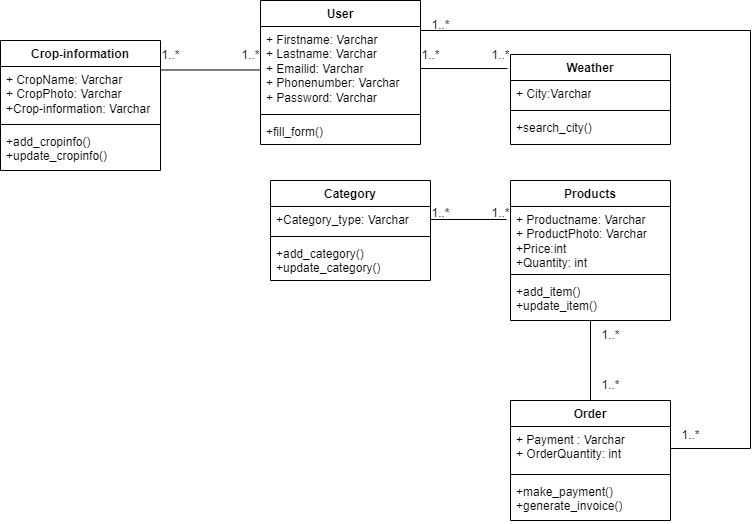

The diagram above was exported from draw.io. Its source (the exported page's mxGraphModel, read from the mxfile embedded in the PNG):
<mxGraphModel dx="1114" dy="600" grid="1" gridSize="10" guides="1" tooltips="1" connect="1" arrows="1" fold="1" page="1" pageScale="1" pageWidth="850" pageHeight="1100" math="0" shadow="0">
  <root>
    <mxCell id="0" />
    <mxCell id="1" parent="0" />
    <mxCell id="wC4WWZB-N5io9VJjnPNF-32" style="edgeStyle=orthogonalEdgeStyle;rounded=0;orthogonalLoop=1;jettySize=auto;html=1;exitX=1;exitY=0;exitDx=0;exitDy=0;entryX=1;entryY=0.5;entryDx=0;entryDy=0;endArrow=none;endFill=0;" parent="1" source="wC4WWZB-N5io9VJjnPNF-1" target="wC4WWZB-N5io9VJjnPNF-28" edge="1">
      <mxGeometry relative="1" as="geometry">
        <Array as="points">
          <mxPoint x="460" y="80" />
          <mxPoint x="790" y="80" />
          <mxPoint x="790" y="498" />
        </Array>
      </mxGeometry>
    </mxCell>
    <mxCell id="wC4WWZB-N5io9VJjnPNF-1" value="User" style="swimlane;fontStyle=1;align=center;verticalAlign=top;childLayout=stackLayout;horizontal=1;startSize=26;horizontalStack=0;resizeParent=1;resizeParentMax=0;resizeLast=0;collapsible=1;marginBottom=0;whiteSpace=wrap;html=1;" parent="1" vertex="1">
      <mxGeometry x="300" y="50" width="160" height="144" as="geometry" />
    </mxCell>
    <mxCell id="wC4WWZB-N5io9VJjnPNF-2" value="+ Firstname: Varchar&lt;br&gt;+ Lastname: Varchar&lt;br&gt;+ Emailid: Varchar&lt;br&gt;+ Phonenumber: Varchar&lt;br&gt;+ Password: Varchar&lt;br&gt;&lt;br&gt;&lt;br&gt;&amp;nbsp;" style="text;strokeColor=none;fillColor=none;align=left;verticalAlign=top;spacingLeft=4;spacingRight=4;overflow=hidden;rotatable=0;points=[[0,0.5],[1,0.5]];portConstraint=eastwest;whiteSpace=wrap;html=1;" parent="wC4WWZB-N5io9VJjnPNF-1" vertex="1">
      <mxGeometry y="26" width="160" height="84" as="geometry" />
    </mxCell>
    <mxCell id="wC4WWZB-N5io9VJjnPNF-3" value="" style="line;strokeWidth=1;fillColor=none;align=left;verticalAlign=middle;spacingTop=-1;spacingLeft=3;spacingRight=3;rotatable=0;labelPosition=right;points=[];portConstraint=eastwest;strokeColor=inherit;" parent="wC4WWZB-N5io9VJjnPNF-1" vertex="1">
      <mxGeometry y="110" width="160" height="8" as="geometry" />
    </mxCell>
    <mxCell id="wC4WWZB-N5io9VJjnPNF-4" value="+fill_form()" style="text;strokeColor=none;fillColor=none;align=left;verticalAlign=top;spacingLeft=4;spacingRight=4;overflow=hidden;rotatable=0;points=[[0,0.5],[1,0.5]];portConstraint=eastwest;whiteSpace=wrap;html=1;" parent="wC4WWZB-N5io9VJjnPNF-1" vertex="1">
      <mxGeometry y="118" width="160" height="26" as="geometry" />
    </mxCell>
    <mxCell id="wC4WWZB-N5io9VJjnPNF-5" value="Category" style="swimlane;fontStyle=1;align=center;verticalAlign=top;childLayout=stackLayout;horizontal=1;startSize=26;horizontalStack=0;resizeParent=1;resizeParentMax=0;resizeLast=0;collapsible=1;marginBottom=0;whiteSpace=wrap;html=1;" parent="1" vertex="1">
      <mxGeometry x="310" y="230" width="160" height="100" as="geometry" />
    </mxCell>
    <mxCell id="wC4WWZB-N5io9VJjnPNF-6" value="+Category_type: Varchar" style="text;strokeColor=none;fillColor=none;align=left;verticalAlign=top;spacingLeft=4;spacingRight=4;overflow=hidden;rotatable=0;points=[[0,0.5],[1,0.5]];portConstraint=eastwest;whiteSpace=wrap;html=1;" parent="wC4WWZB-N5io9VJjnPNF-5" vertex="1">
      <mxGeometry y="26" width="160" height="26" as="geometry" />
    </mxCell>
    <mxCell id="wC4WWZB-N5io9VJjnPNF-7" value="" style="line;strokeWidth=1;fillColor=none;align=left;verticalAlign=middle;spacingTop=-1;spacingLeft=3;spacingRight=3;rotatable=0;labelPosition=right;points=[];portConstraint=eastwest;strokeColor=inherit;" parent="wC4WWZB-N5io9VJjnPNF-5" vertex="1">
      <mxGeometry y="52" width="160" height="8" as="geometry" />
    </mxCell>
    <mxCell id="wC4WWZB-N5io9VJjnPNF-8" value="+add_category()&lt;br&gt;+update_category()" style="text;strokeColor=none;fillColor=none;align=left;verticalAlign=top;spacingLeft=4;spacingRight=4;overflow=hidden;rotatable=0;points=[[0,0.5],[1,0.5]];portConstraint=eastwest;whiteSpace=wrap;html=1;" parent="wC4WWZB-N5io9VJjnPNF-5" vertex="1">
      <mxGeometry y="60" width="160" height="40" as="geometry" />
    </mxCell>
    <mxCell id="wC4WWZB-N5io9VJjnPNF-33" style="edgeStyle=orthogonalEdgeStyle;rounded=0;orthogonalLoop=1;jettySize=auto;html=1;entryX=0.5;entryY=0;entryDx=0;entryDy=0;endArrow=none;endFill=0;" parent="1" source="wC4WWZB-N5io9VJjnPNF-9" target="wC4WWZB-N5io9VJjnPNF-27" edge="1">
      <mxGeometry relative="1" as="geometry" />
    </mxCell>
    <mxCell id="wC4WWZB-N5io9VJjnPNF-9" value="Products" style="swimlane;fontStyle=1;align=center;verticalAlign=top;childLayout=stackLayout;horizontal=1;startSize=26;horizontalStack=0;resizeParent=1;resizeParentMax=0;resizeLast=0;collapsible=1;marginBottom=0;whiteSpace=wrap;html=1;" parent="1" vertex="1">
      <mxGeometry x="550" y="230" width="160" height="140" as="geometry" />
    </mxCell>
    <mxCell id="wC4WWZB-N5io9VJjnPNF-10" value="+ Productname: Varchar&lt;br&gt;+ ProductPhoto: Varchar&lt;br&gt;+Price:int&lt;br&gt;+Quantity: int&lt;br&gt;&lt;br&gt;&lt;br&gt;&amp;nbsp;" style="text;strokeColor=none;fillColor=none;align=left;verticalAlign=top;spacingLeft=4;spacingRight=4;overflow=hidden;rotatable=0;points=[[0,0.5],[1,0.5]];portConstraint=eastwest;whiteSpace=wrap;html=1;" parent="wC4WWZB-N5io9VJjnPNF-9" vertex="1">
      <mxGeometry y="26" width="160" height="64" as="geometry" />
    </mxCell>
    <mxCell id="wC4WWZB-N5io9VJjnPNF-11" value="" style="line;strokeWidth=1;fillColor=none;align=left;verticalAlign=middle;spacingTop=-1;spacingLeft=3;spacingRight=3;rotatable=0;labelPosition=right;points=[];portConstraint=eastwest;strokeColor=inherit;" parent="wC4WWZB-N5io9VJjnPNF-9" vertex="1">
      <mxGeometry y="90" width="160" height="8" as="geometry" />
    </mxCell>
    <mxCell id="wC4WWZB-N5io9VJjnPNF-12" value="+add_item()&lt;br&gt;+update_item()" style="text;strokeColor=none;fillColor=none;align=left;verticalAlign=top;spacingLeft=4;spacingRight=4;overflow=hidden;rotatable=0;points=[[0,0.5],[1,0.5]];portConstraint=eastwest;whiteSpace=wrap;html=1;" parent="wC4WWZB-N5io9VJjnPNF-9" vertex="1">
      <mxGeometry y="98" width="160" height="42" as="geometry" />
    </mxCell>
    <mxCell id="wC4WWZB-N5io9VJjnPNF-13" value="Crop-information" style="swimlane;fontStyle=1;align=center;verticalAlign=top;childLayout=stackLayout;horizontal=1;startSize=26;horizontalStack=0;resizeParent=1;resizeParentMax=0;resizeLast=0;collapsible=1;marginBottom=0;whiteSpace=wrap;html=1;" parent="1" vertex="1">
      <mxGeometry x="40" y="90" width="160" height="130" as="geometry" />
    </mxCell>
    <mxCell id="wC4WWZB-N5io9VJjnPNF-14" value="+ CropName: Varchar&lt;br&gt;+ CropPhoto: Varchar&lt;br&gt;+Crop-information: Varchar&lt;br&gt;&lt;br&gt;&lt;br&gt;&amp;nbsp;" style="text;strokeColor=none;fillColor=none;align=left;verticalAlign=top;spacingLeft=4;spacingRight=4;overflow=hidden;rotatable=0;points=[[0,0.5],[1,0.5]];portConstraint=eastwest;whiteSpace=wrap;html=1;" parent="wC4WWZB-N5io9VJjnPNF-13" vertex="1">
      <mxGeometry y="26" width="160" height="54" as="geometry" />
    </mxCell>
    <mxCell id="wC4WWZB-N5io9VJjnPNF-15" value="" style="line;strokeWidth=1;fillColor=none;align=left;verticalAlign=middle;spacingTop=-1;spacingLeft=3;spacingRight=3;rotatable=0;labelPosition=right;points=[];portConstraint=eastwest;strokeColor=inherit;" parent="wC4WWZB-N5io9VJjnPNF-13" vertex="1">
      <mxGeometry y="80" width="160" height="8" as="geometry" />
    </mxCell>
    <mxCell id="wC4WWZB-N5io9VJjnPNF-16" value="+add_cropinfo()&lt;br&gt;+update_cropinfo()" style="text;strokeColor=none;fillColor=none;align=left;verticalAlign=top;spacingLeft=4;spacingRight=4;overflow=hidden;rotatable=0;points=[[0,0.5],[1,0.5]];portConstraint=eastwest;whiteSpace=wrap;html=1;" parent="wC4WWZB-N5io9VJjnPNF-13" vertex="1">
      <mxGeometry y="88" width="160" height="42" as="geometry" />
    </mxCell>
    <mxCell id="wC4WWZB-N5io9VJjnPNF-17" style="edgeStyle=orthogonalEdgeStyle;rounded=0;orthogonalLoop=1;jettySize=auto;html=1;entryX=-0.025;entryY=0.203;entryDx=0;entryDy=0;entryPerimeter=0;endArrow=none;endFill=0;" parent="1" source="wC4WWZB-N5io9VJjnPNF-6" target="wC4WWZB-N5io9VJjnPNF-10" edge="1">
      <mxGeometry relative="1" as="geometry" />
    </mxCell>
    <mxCell id="wC4WWZB-N5io9VJjnPNF-18" value="1..*" style="text;html=1;align=center;verticalAlign=middle;resizable=0;points=[];autosize=1;strokeColor=none;fillColor=none;" parent="1" vertex="1">
      <mxGeometry x="460" y="248" width="40" height="30" as="geometry" />
    </mxCell>
    <mxCell id="wC4WWZB-N5io9VJjnPNF-19" value="1..*" style="text;html=1;align=center;verticalAlign=middle;resizable=0;points=[];autosize=1;strokeColor=none;fillColor=none;" parent="1" vertex="1">
      <mxGeometry x="520" y="248" width="40" height="30" as="geometry" />
    </mxCell>
    <mxCell id="wC4WWZB-N5io9VJjnPNF-20" value="Weather" style="swimlane;fontStyle=1;align=center;verticalAlign=top;childLayout=stackLayout;horizontal=1;startSize=26;horizontalStack=0;resizeParent=1;resizeParentMax=0;resizeLast=0;collapsible=1;marginBottom=0;whiteSpace=wrap;html=1;" parent="1" vertex="1">
      <mxGeometry x="550" y="104" width="160" height="90" as="geometry" />
    </mxCell>
    <mxCell id="wC4WWZB-N5io9VJjnPNF-21" value="+ City:Varchar" style="text;strokeColor=none;fillColor=none;align=left;verticalAlign=top;spacingLeft=4;spacingRight=4;overflow=hidden;rotatable=0;points=[[0,0.5],[1,0.5]];portConstraint=eastwest;whiteSpace=wrap;html=1;" parent="wC4WWZB-N5io9VJjnPNF-20" vertex="1">
      <mxGeometry y="26" width="160" height="26" as="geometry" />
    </mxCell>
    <mxCell id="wC4WWZB-N5io9VJjnPNF-22" value="" style="line;strokeWidth=1;fillColor=none;align=left;verticalAlign=middle;spacingTop=-1;spacingLeft=3;spacingRight=3;rotatable=0;labelPosition=right;points=[];portConstraint=eastwest;strokeColor=inherit;" parent="wC4WWZB-N5io9VJjnPNF-20" vertex="1">
      <mxGeometry y="52" width="160" height="8" as="geometry" />
    </mxCell>
    <mxCell id="wC4WWZB-N5io9VJjnPNF-23" value="+search_city()" style="text;strokeColor=none;fillColor=none;align=left;verticalAlign=top;spacingLeft=4;spacingRight=4;overflow=hidden;rotatable=0;points=[[0,0.5],[1,0.5]];portConstraint=eastwest;whiteSpace=wrap;html=1;" parent="wC4WWZB-N5io9VJjnPNF-20" vertex="1">
      <mxGeometry y="60" width="160" height="30" as="geometry" />
    </mxCell>
    <mxCell id="wC4WWZB-N5io9VJjnPNF-26" style="edgeStyle=orthogonalEdgeStyle;rounded=0;orthogonalLoop=1;jettySize=auto;html=1;endArrow=none;endFill=0;entryX=1;entryY=0.064;entryDx=0;entryDy=0;entryPerimeter=0;" parent="1" source="wC4WWZB-N5io9VJjnPNF-2" target="wC4WWZB-N5io9VJjnPNF-14" edge="1">
      <mxGeometry relative="1" as="geometry">
        <mxPoint x="200" y="100" as="targetPoint" />
        <Array as="points">
          <mxPoint x="200" y="120" />
        </Array>
      </mxGeometry>
    </mxCell>
    <mxCell id="wC4WWZB-N5io9VJjnPNF-27" value="Order" style="swimlane;fontStyle=1;align=center;verticalAlign=top;childLayout=stackLayout;horizontal=1;startSize=26;horizontalStack=0;resizeParent=1;resizeParentMax=0;resizeLast=0;collapsible=1;marginBottom=0;whiteSpace=wrap;html=1;" parent="1" vertex="1">
      <mxGeometry x="550" y="450" width="160" height="120" as="geometry" />
    </mxCell>
    <mxCell id="wC4WWZB-N5io9VJjnPNF-28" value="+ Payment : Varchar&lt;br&gt;+ OrderQuantity: int&lt;br&gt;&lt;br&gt;&lt;br&gt;&amp;nbsp;" style="text;strokeColor=none;fillColor=none;align=left;verticalAlign=top;spacingLeft=4;spacingRight=4;overflow=hidden;rotatable=0;points=[[0,0.5],[1,0.5]];portConstraint=eastwest;whiteSpace=wrap;html=1;" parent="wC4WWZB-N5io9VJjnPNF-27" vertex="1">
      <mxGeometry y="26" width="160" height="44" as="geometry" />
    </mxCell>
    <mxCell id="wC4WWZB-N5io9VJjnPNF-29" value="" style="line;strokeWidth=1;fillColor=none;align=left;verticalAlign=middle;spacingTop=-1;spacingLeft=3;spacingRight=3;rotatable=0;labelPosition=right;points=[];portConstraint=eastwest;strokeColor=inherit;" parent="wC4WWZB-N5io9VJjnPNF-27" vertex="1">
      <mxGeometry y="70" width="160" height="8" as="geometry" />
    </mxCell>
    <mxCell id="wC4WWZB-N5io9VJjnPNF-30" value="+make_payment()&lt;br&gt;+generate_invoice()" style="text;strokeColor=none;fillColor=none;align=left;verticalAlign=top;spacingLeft=4;spacingRight=4;overflow=hidden;rotatable=0;points=[[0,0.5],[1,0.5]];portConstraint=eastwest;whiteSpace=wrap;html=1;" parent="wC4WWZB-N5io9VJjnPNF-27" vertex="1">
      <mxGeometry y="78" width="160" height="42" as="geometry" />
    </mxCell>
    <mxCell id="wC4WWZB-N5io9VJjnPNF-31" style="edgeStyle=orthogonalEdgeStyle;rounded=0;orthogonalLoop=1;jettySize=auto;html=1;entryX=-0.019;entryY=0.156;entryDx=0;entryDy=0;entryPerimeter=0;endArrow=none;endFill=0;" parent="1" source="wC4WWZB-N5io9VJjnPNF-2" target="wC4WWZB-N5io9VJjnPNF-20" edge="1">
      <mxGeometry relative="1" as="geometry" />
    </mxCell>
    <mxCell id="wC4WWZB-N5io9VJjnPNF-34" value="1..*" style="text;html=1;align=center;verticalAlign=middle;resizable=0;points=[];autosize=1;strokeColor=none;fillColor=none;" parent="1" vertex="1">
      <mxGeometry x="630" y="370" width="40" height="30" as="geometry" />
    </mxCell>
    <mxCell id="wC4WWZB-N5io9VJjnPNF-35" value="1..*" style="text;html=1;align=center;verticalAlign=middle;resizable=0;points=[];autosize=1;strokeColor=none;fillColor=none;" parent="1" vertex="1">
      <mxGeometry x="630" y="420" width="40" height="30" as="geometry" />
    </mxCell>
    <mxCell id="wC4WWZB-N5io9VJjnPNF-36" value="1..*" style="text;html=1;align=center;verticalAlign=middle;resizable=0;points=[];autosize=1;strokeColor=none;fillColor=none;" parent="1" vertex="1">
      <mxGeometry x="710" y="470" width="40" height="30" as="geometry" />
    </mxCell>
    <mxCell id="wC4WWZB-N5io9VJjnPNF-37" value="1..*" style="text;html=1;align=center;verticalAlign=middle;resizable=0;points=[];autosize=1;strokeColor=none;fillColor=none;" parent="1" vertex="1">
      <mxGeometry x="460" y="60" width="40" height="30" as="geometry" />
    </mxCell>
    <mxCell id="wC4WWZB-N5io9VJjnPNF-38" value="1..*" style="text;html=1;align=center;verticalAlign=middle;resizable=0;points=[];autosize=1;strokeColor=none;fillColor=none;" parent="1" vertex="1">
      <mxGeometry x="450" y="90" width="40" height="30" as="geometry" />
    </mxCell>
    <mxCell id="wC4WWZB-N5io9VJjnPNF-39" value="1..*" style="text;html=1;align=center;verticalAlign=middle;resizable=0;points=[];autosize=1;strokeColor=none;fillColor=none;" parent="1" vertex="1">
      <mxGeometry x="520" y="90" width="40" height="30" as="geometry" />
    </mxCell>
    <mxCell id="wC4WWZB-N5io9VJjnPNF-40" value="1..*" style="text;html=1;align=center;verticalAlign=middle;resizable=0;points=[];autosize=1;strokeColor=none;fillColor=none;" parent="1" vertex="1">
      <mxGeometry x="270" y="90" width="40" height="30" as="geometry" />
    </mxCell>
    <mxCell id="wC4WWZB-N5io9VJjnPNF-41" value="1..*" style="text;html=1;align=center;verticalAlign=middle;resizable=0;points=[];autosize=1;strokeColor=none;fillColor=none;" parent="1" vertex="1">
      <mxGeometry x="190" y="90" width="40" height="30" as="geometry" />
    </mxCell>
  </root>
</mxGraphModel>